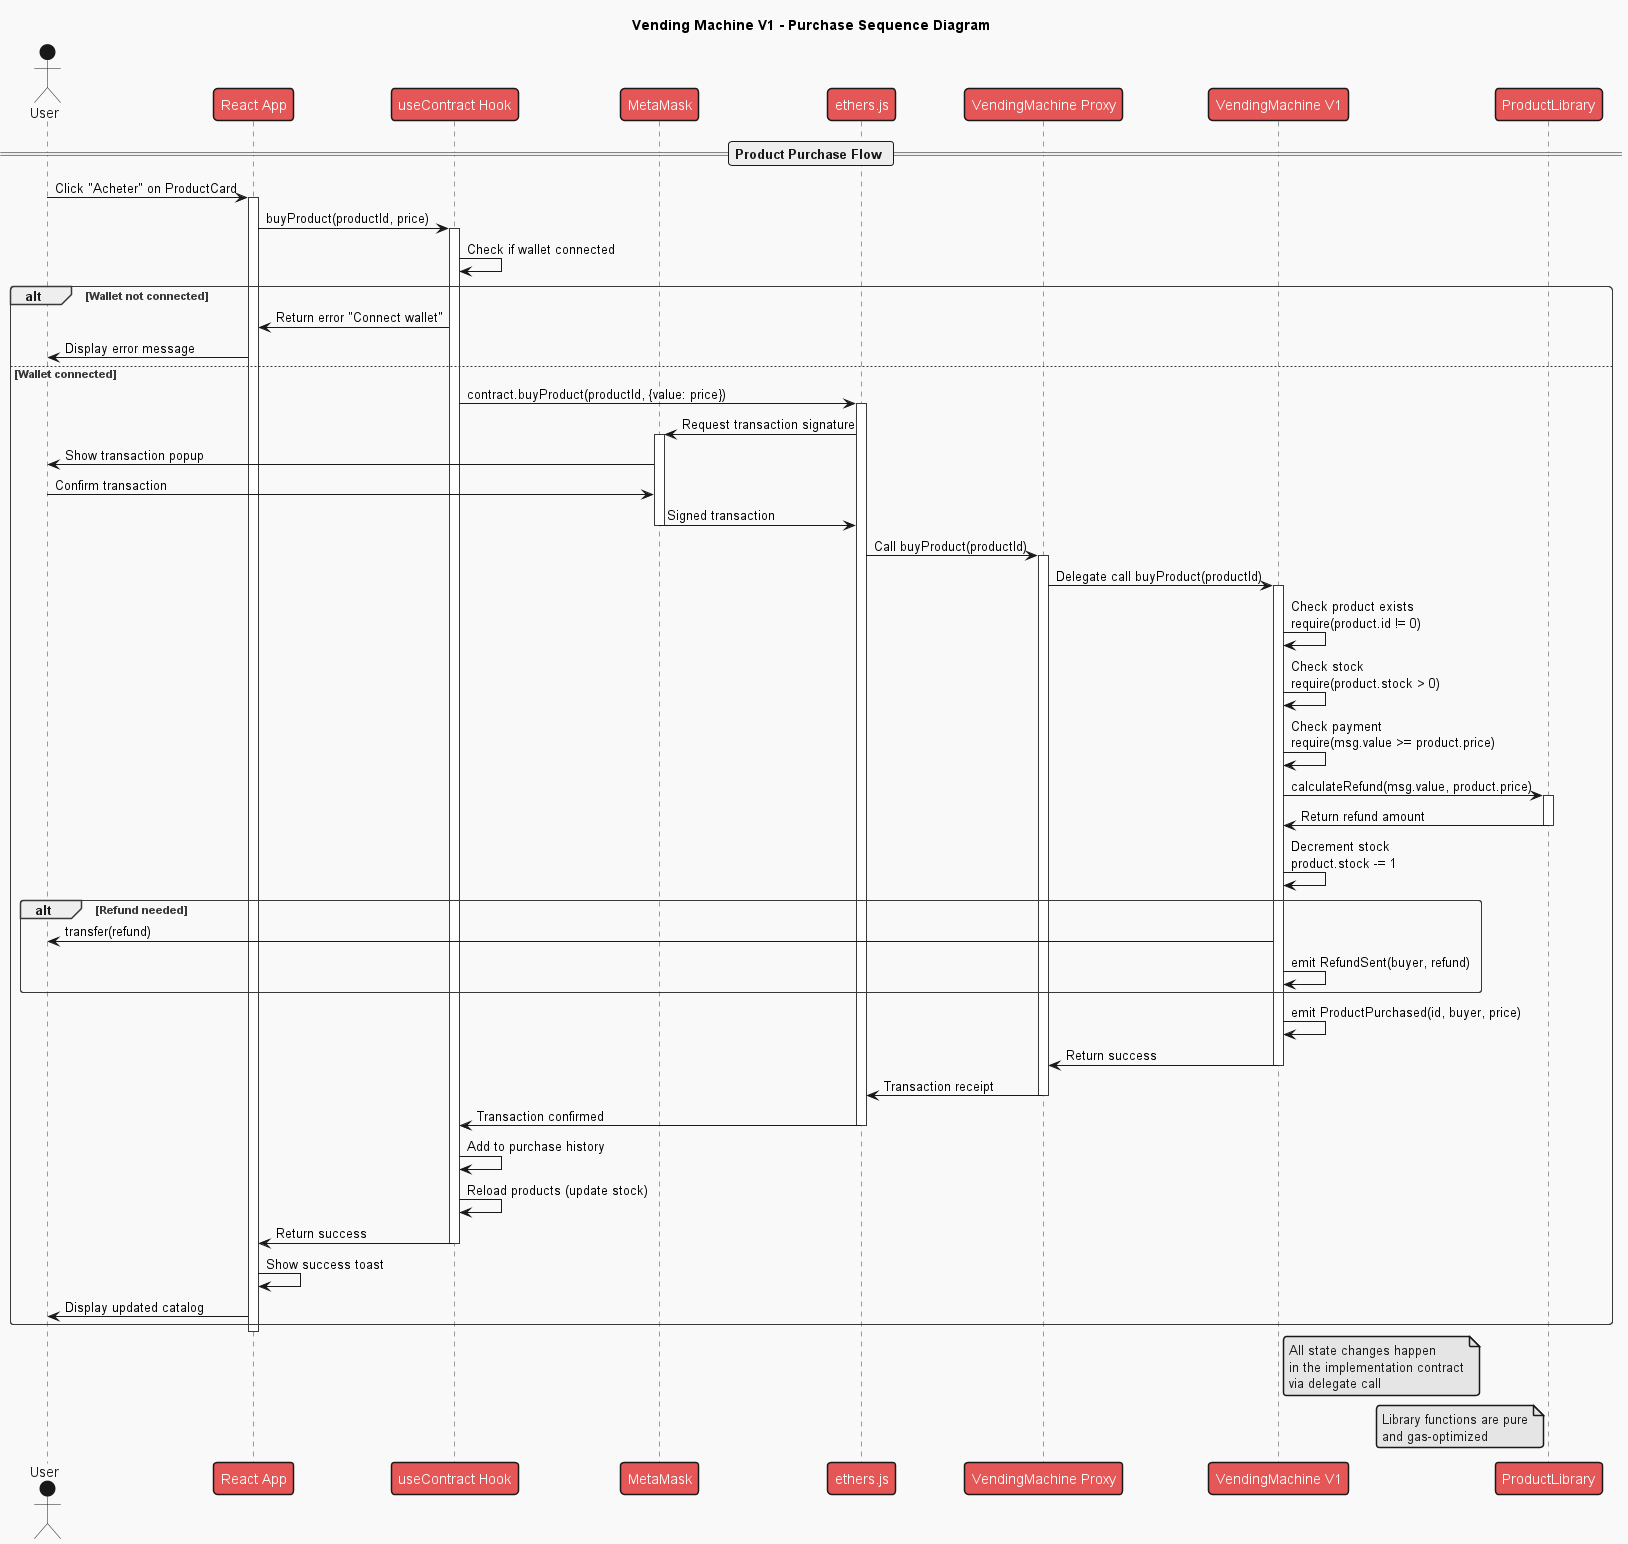

The diagram above was rendered by PlantUML. Its source (embedded in the PNG):
@startuml Purchase Sequence Diagram
!theme mars
title Vending Machine V1 - Purchase Sequence Diagram

actor User
participant "React App" as App
participant "useContract Hook" as Hook
participant "MetaMask" as MetaMask
participant "ethers.js" as Ethers
participant "VendingMachine Proxy" as Proxy
participant "VendingMachine V1" as Implementation
participant "ProductLibrary" as Library

== Product Purchase Flow ==

User -> App : Click "Acheter" on ProductCard
activate App

App -> Hook : buyProduct(productId, price)
activate Hook

Hook -> Hook : Check if wallet connected
alt Wallet not connected
    Hook -> App : Return error "Connect wallet"
    App -> User : Display error message
else Wallet connected
    Hook -> Ethers : contract.buyProduct(productId, {value: price})
    activate Ethers
    
    Ethers -> MetaMask : Request transaction signature
    activate MetaMask
    
    MetaMask -> User : Show transaction popup
    User -> MetaMask : Confirm transaction
    
    MetaMask -> Ethers : Signed transaction
    deactivate MetaMask
    
    Ethers -> Proxy : Call buyProduct(productId)
    activate Proxy
    
    Proxy -> Implementation : Delegate call buyProduct(productId)
    activate Implementation
    
    Implementation -> Implementation : Check product exists\nrequire(product.id != 0)
    
    Implementation -> Implementation : Check stock\nrequire(product.stock > 0)
    
    Implementation -> Implementation : Check payment\nrequire(msg.value >= product.price)
    
    Implementation -> Library : calculateRefund(msg.value, product.price)
    activate Library
    Library -> Implementation : Return refund amount
    deactivate Library
    
    Implementation -> Implementation : Decrement stock\nproduct.stock -= 1
    
    alt Refund needed
        Implementation -> User : transfer(refund)
        Implementation -> Implementation : emit RefundSent(buyer, refund)
    end
    
    Implementation -> Implementation : emit ProductPurchased(id, buyer, price)
    
    Implementation -> Proxy : Return success
    deactivate Implementation
    
    Proxy -> Ethers : Transaction receipt
    deactivate Proxy
    
    Ethers -> Hook : Transaction confirmed
    deactivate Ethers
    
    Hook -> Hook : Add to purchase history
    Hook -> Hook : Reload products (update stock)
    Hook -> App : Return success
    deactivate Hook
    
    App -> App : Show success toast
    App -> User : Display updated catalog
end

deactivate App

note right of Implementation : All state changes happen\nin the implementation contract\nvia delegate call

note left of Library : Library functions are pure\nand gas-optimized

@enduml